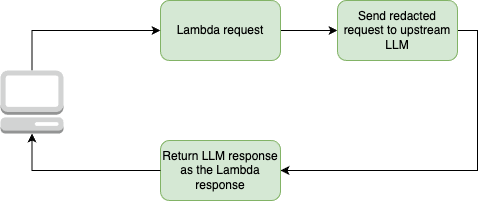

The diagram above was exported from draw.io. Its source (the exported page's mxGraphModel, read from the mxfile embedded in the PNG):
<mxGraphModel dx="2068" dy="1150" grid="1" gridSize="10" guides="1" tooltips="1" connect="1" arrows="1" fold="1" page="1" pageScale="1" pageWidth="625" pageHeight="1875" math="0" shadow="0">
  <root>
    <mxCell id="0" />
    <mxCell id="1" parent="0" />
    <mxCell id="2" style="edgeStyle=orthogonalEdgeStyle;rounded=0;orthogonalLoop=1;jettySize=auto;html=1;entryX=0;entryY=0.5;entryDx=0;entryDy=0;" edge="1" source="3" target="5" parent="1">
      <mxGeometry relative="1" as="geometry" />
    </mxCell>
    <mxCell id="3" value="Lambda request" style="rounded=1;whiteSpace=wrap;html=1;fillColor=#d5e8d4;strokeColor=#82b366;" vertex="1" parent="1">
      <mxGeometry x="183" y="540" width="120" height="60" as="geometry" />
    </mxCell>
    <mxCell id="4" style="edgeStyle=orthogonalEdgeStyle;rounded=0;orthogonalLoop=1;jettySize=auto;html=1;entryX=1;entryY=0.5;entryDx=0;entryDy=0;exitX=1;exitY=0.5;exitDx=0;exitDy=0;" edge="1" source="5" target="6" parent="1">
      <mxGeometry relative="1" as="geometry">
        <mxPoint x="600" y="710" as="targetPoint" />
      </mxGeometry>
    </mxCell>
    <mxCell id="5" value="Send redacted request to upstream LLM" style="rounded=1;whiteSpace=wrap;html=1;fillColor=#d5e8d4;strokeColor=#82b366;" vertex="1" parent="1">
      <mxGeometry x="360" y="540" width="120" height="60" as="geometry" />
    </mxCell>
    <mxCell id="6" value="Return LLM response as the Lambda response" style="rounded=1;whiteSpace=wrap;html=1;fillColor=#d5e8d4;strokeColor=#82b366;" vertex="1" parent="1">
      <mxGeometry x="183" y="680" width="120" height="60" as="geometry" />
    </mxCell>
    <mxCell id="7" style="edgeStyle=orthogonalEdgeStyle;rounded=0;orthogonalLoop=1;jettySize=auto;html=1;entryX=0;entryY=0.5;entryDx=0;entryDy=0;exitX=0.5;exitY=0;exitDx=0;exitDy=0;exitPerimeter=0;" edge="1" source="8" target="3" parent="1">
      <mxGeometry relative="1" as="geometry" />
    </mxCell>
    <mxCell id="8" value="" style="outlineConnect=0;dashed=0;verticalLabelPosition=bottom;verticalAlign=top;align=center;html=1;shape=mxgraph.aws3.management_console;fillColor=#D2D3D3;gradientColor=none;" vertex="1" parent="1">
      <mxGeometry x="23" y="610" width="63" height="63" as="geometry" />
    </mxCell>
    <mxCell id="9" style="edgeStyle=orthogonalEdgeStyle;rounded=0;orthogonalLoop=1;jettySize=auto;html=1;entryX=0.5;entryY=1;entryDx=0;entryDy=0;entryPerimeter=0;" edge="1" source="6" target="8" parent="1">
      <mxGeometry relative="1" as="geometry" />
    </mxCell>
  </root>
</mxGraphModel>